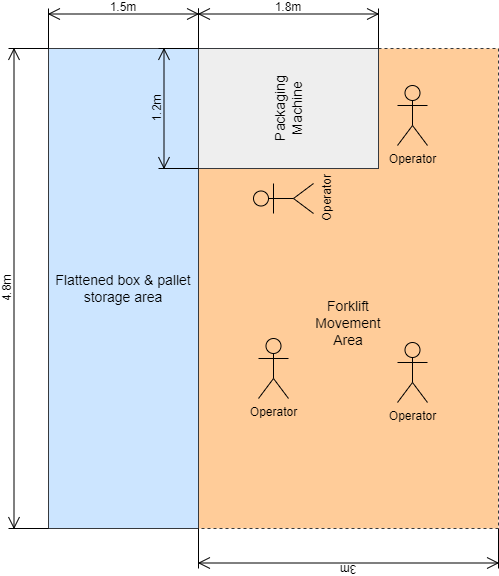

The diagram above was exported from draw.io. Its source (the exported page's mxGraphModel, read from the mxfile embedded in the PNG):
<mxGraphModel dx="1050" dy="621" grid="1" gridSize="10" guides="1" tooltips="1" connect="1" arrows="1" fold="1" page="1" pageScale="1" pageWidth="1169" pageHeight="827" math="0" shadow="0">
  <root>
    <mxCell id="0" />
    <mxCell id="1" parent="0" />
    <mxCell id="LrUmYrPJcgT2CwAiFfRG-4" value="" style="rounded=0;whiteSpace=wrap;html=1;fillColor=#ffcc99;strokeColor=#36393d;dashed=1;" parent="1" vertex="1">
      <mxGeometry x="300" y="60" width="450" height="480" as="geometry" />
    </mxCell>
    <mxCell id="LrUmYrPJcgT2CwAiFfRG-2" value="Packaging Machine" style="rounded=0;whiteSpace=wrap;html=1;rotation=-90;fontSize=14;fillColor=#eeeeee;strokeColor=#36393d;" parent="1" vertex="1">
      <mxGeometry x="480" y="30" width="120" height="180" as="geometry" />
    </mxCell>
    <mxCell id="LrUmYrPJcgT2CwAiFfRG-3" value="&lt;span style=&quot;font-size: 14px;&quot;&gt;Flattened box &amp;amp; pallet storage area&lt;/span&gt;" style="rounded=0;whiteSpace=wrap;html=1;fillColor=#cce5ff;strokeColor=#36393d;" parent="1" vertex="1">
      <mxGeometry x="300" y="60" width="150" height="480" as="geometry" />
    </mxCell>
    <mxCell id="LrUmYrPJcgT2CwAiFfRG-5" value="Forklift Movement Area" style="text;html=1;align=center;verticalAlign=middle;whiteSpace=wrap;rounded=0;fontSize=14;" parent="1" vertex="1">
      <mxGeometry x="570" y="320" width="60" height="30" as="geometry" />
    </mxCell>
    <mxCell id="DrRJcJVOm1O215p-3QnR-7" value="4.8m" style="shape=dimension;direction=west;whiteSpace=wrap;html=1;align=center;points=[];verticalAlign=top;spacingTop=-15;labelBackgroundColor=none;rotation=-90;" parent="1" vertex="1">
      <mxGeometry x="40" y="280" width="480" height="40" as="geometry" />
    </mxCell>
    <mxCell id="DrRJcJVOm1O215p-3QnR-8" value="1.2m" style="shape=dimension;direction=west;whiteSpace=wrap;html=1;align=center;points=[];verticalAlign=top;spacingTop=-15;labelBackgroundColor=none;rotation=-90;" parent="1" vertex="1">
      <mxGeometry x="370" y="100" width="120" height="40" as="geometry" />
    </mxCell>
    <mxCell id="DrRJcJVOm1O215p-3QnR-9" value="1.5m" style="shape=dimension;direction=west;whiteSpace=wrap;html=1;align=center;points=[];verticalAlign=top;spacingTop=-15;labelBackgroundColor=none;rotation=0;" parent="1" vertex="1">
      <mxGeometry x="300" y="20" width="150" height="40" as="geometry" />
    </mxCell>
    <mxCell id="DrRJcJVOm1O215p-3QnR-10" value="1.8m" style="shape=dimension;direction=west;whiteSpace=wrap;html=1;align=center;points=[];verticalAlign=top;spacingTop=-15;labelBackgroundColor=none;rotation=0;" parent="1" vertex="1">
      <mxGeometry x="450" y="20" width="180" height="40" as="geometry" />
    </mxCell>
    <mxCell id="DrRJcJVOm1O215p-3QnR-11" value="3m" style="shape=dimension;direction=west;whiteSpace=wrap;html=1;align=center;points=[];verticalAlign=top;spacingTop=-15;labelBackgroundColor=none;rotation=-180;" parent="1" vertex="1">
      <mxGeometry x="450" y="540" width="300" height="40" as="geometry" />
    </mxCell>
    <mxCell id="DrRJcJVOm1O215p-3QnR-2" value="Operator" style="shape=umlActor;verticalLabelPosition=bottom;verticalAlign=top;html=1;outlineConnect=0;fillColor=#ffcc99;strokeColor=#000000;rotation=0;" parent="1" vertex="1">
      <mxGeometry x="649" y="97" width="30" height="60" as="geometry" />
    </mxCell>
    <mxCell id="DrRJcJVOm1O215p-3QnR-3" value="Operator" style="shape=umlActor;verticalLabelPosition=bottom;verticalAlign=top;html=1;outlineConnect=0;fillColor=#ffcc99;strokeColor=#000000;rotation=-90;" parent="1" vertex="1">
      <mxGeometry x="520" y="180" width="30" height="60" as="geometry" />
    </mxCell>
    <mxCell id="7tvQUR6OF-vBM4ngi9UQ-1" value="Operator" style="shape=umlActor;verticalLabelPosition=bottom;verticalAlign=top;html=1;outlineConnect=0;fillColor=#ffcc99;strokeColor=#000000;rotation=0;" vertex="1" parent="1">
      <mxGeometry x="510" y="350" width="30" height="60" as="geometry" />
    </mxCell>
    <mxCell id="7tvQUR6OF-vBM4ngi9UQ-2" value="Operator" style="shape=umlActor;verticalLabelPosition=bottom;verticalAlign=top;html=1;outlineConnect=0;fillColor=#ffcc99;strokeColor=#000000;rotation=0;" vertex="1" parent="1">
      <mxGeometry x="649" y="354" width="30" height="60" as="geometry" />
    </mxCell>
  </root>
</mxGraphModel>